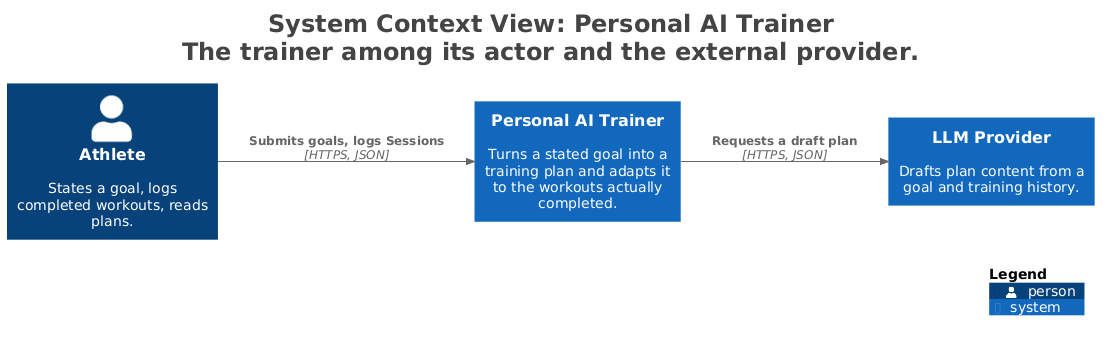

The diagram above was rendered by PlantUML. Its source (embedded in the PNG):
@startuml
title <size:24>System Context View: Personal AI Trainer</size>\n<size:24>The trainer among its actor and the external provider.</size>

set separator none
left to right direction

<style>
  root {
    BackgroundColor: #ffffff
    FontColor: #444444
  }
</style>

!include <C4/C4>
!include <C4/C4_Context>

Person(Athlete, "Athlete", $descr="States a goal, logs completed workouts, reads plans.", $tags="", $link="")
System(LLMProvider, "LLM Provider", $descr="Drafts plan content from a goal and training history.", $tags="", $link="")
System(PersonalAITrainer, "Personal AI Trainer", $descr="Turns a stated goal into a training plan and adapts it to the workouts actually completed.", $tags="", $link="")

Rel(Athlete, PersonalAITrainer, "Submits goals, logs Sessions", $techn="HTTPS, JSON", $tags="", $link="")
Rel(PersonalAITrainer, LLMProvider, "Requests a draft plan", $techn="HTTPS, JSON", $tags="", $link="")

SHOW_LEGEND(true)
hide stereotypes
@enduml